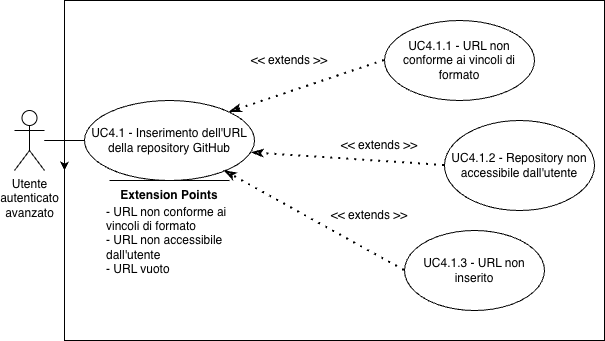

The diagram above was exported from draw.io. Its source (the exported page's mxGraphModel, read from the mxfile embedded in the PNG):
<mxGraphModel dx="976" dy="722" grid="1" gridSize="10" guides="1" tooltips="1" connect="1" arrows="1" fold="1" page="1" pageScale="1" pageWidth="827" pageHeight="1169" math="0" shadow="0">
  <root>
    <mxCell id="0" />
    <mxCell id="1" parent="0" />
    <mxCell id="CVDJDI4JZIbwsC7lEBMv-1" value="" style="rounded=0;whiteSpace=wrap;html=1;" vertex="1" parent="1">
      <mxGeometry x="130" y="170" width="540" height="340" as="geometry" />
    </mxCell>
    <mxCell id="CVDJDI4JZIbwsC7lEBMv-18" value="" style="edgeStyle=orthogonalEdgeStyle;rounded=0;orthogonalLoop=1;jettySize=auto;html=1;" edge="1" parent="1" source="CVDJDI4JZIbwsC7lEBMv-2" target="CVDJDI4JZIbwsC7lEBMv-1">
      <mxGeometry relative="1" as="geometry" />
    </mxCell>
    <mxCell id="CVDJDI4JZIbwsC7lEBMv-2" value="Utente&lt;div&gt;autenticato&lt;/div&gt;&lt;div&gt;avanzato&lt;/div&gt;" style="shape=umlActor;verticalLabelPosition=bottom;verticalAlign=top;html=1;outlineConnect=0;" vertex="1" parent="1">
      <mxGeometry x="80" y="280" width="30" height="60" as="geometry" />
    </mxCell>
    <mxCell id="CVDJDI4JZIbwsC7lEBMv-3" value="UC4.1 - Inserimento dell'URL della repository GitHub" style="ellipse;whiteSpace=wrap;html=1;" vertex="1" parent="1">
      <mxGeometry x="150" y="270" width="170" height="80" as="geometry" />
    </mxCell>
    <mxCell id="CVDJDI4JZIbwsC7lEBMv-4" value="UC4.1.1 - URL non conforme ai vincoli di formato" style="ellipse;whiteSpace=wrap;html=1;" vertex="1" parent="1">
      <mxGeometry x="450" y="190" width="150" height="80" as="geometry" />
    </mxCell>
    <mxCell id="CVDJDI4JZIbwsC7lEBMv-5" value="" style="endArrow=classicThin;dashed=1;html=1;dashPattern=1 3;strokeWidth=2;rounded=0;entryX=1;entryY=0;entryDx=0;entryDy=0;exitX=0;exitY=0.5;exitDx=0;exitDy=0;endFill=0;startArrow=none;startFill=0;" edge="1" parent="1" source="CVDJDI4JZIbwsC7lEBMv-4" target="CVDJDI4JZIbwsC7lEBMv-3">
      <mxGeometry width="50" height="50" relative="1" as="geometry">
        <mxPoint x="380" y="490" as="sourcePoint" />
        <mxPoint x="430" y="440" as="targetPoint" />
      </mxGeometry>
    </mxCell>
    <mxCell id="CVDJDI4JZIbwsC7lEBMv-6" value="" style="endArrow=none;html=1;rounded=0;entryX=0;entryY=0.5;entryDx=0;entryDy=0;" edge="1" parent="1" source="CVDJDI4JZIbwsC7lEBMv-2" target="CVDJDI4JZIbwsC7lEBMv-3">
      <mxGeometry width="50" height="50" relative="1" as="geometry">
        <mxPoint x="380" y="490" as="sourcePoint" />
        <mxPoint x="430" y="440" as="targetPoint" />
      </mxGeometry>
    </mxCell>
    <mxCell id="CVDJDI4JZIbwsC7lEBMv-7" value="&amp;lt;&amp;lt; extends &amp;gt;&amp;gt;" style="text;html=1;whiteSpace=wrap;strokeColor=none;fillColor=none;align=center;verticalAlign=middle;rounded=0;" vertex="1" parent="1">
      <mxGeometry x="310" y="215" width="90" height="30" as="geometry" />
    </mxCell>
    <mxCell id="CVDJDI4JZIbwsC7lEBMv-8" value="&lt;b&gt;Extension Points&lt;/b&gt;" style="text;html=1;whiteSpace=wrap;strokeColor=none;fillColor=none;align=center;verticalAlign=middle;rounded=0;" vertex="1" parent="1">
      <mxGeometry x="175" y="350" width="120" height="30" as="geometry" />
    </mxCell>
    <mxCell id="CVDJDI4JZIbwsC7lEBMv-9" value="" style="endArrow=none;html=1;rounded=0;entryX=1;entryY=0;entryDx=0;entryDy=0;" edge="1" parent="1" target="CVDJDI4JZIbwsC7lEBMv-8">
      <mxGeometry width="50" height="50" relative="1" as="geometry">
        <mxPoint x="175" y="350" as="sourcePoint" />
        <mxPoint x="295" y="350" as="targetPoint" />
      </mxGeometry>
    </mxCell>
    <mxCell id="CVDJDI4JZIbwsC7lEBMv-10" value="- URL non conforme ai vincoli di formato&lt;div&gt;- URL non accessibile dall'utente&lt;/div&gt;&lt;div&gt;- URL vuoto&lt;/div&gt;" style="text;html=1;whiteSpace=wrap;strokeColor=none;fillColor=none;align=left;verticalAlign=middle;rounded=0;" vertex="1" parent="1">
      <mxGeometry x="170" y="360" width="140" height="100" as="geometry" />
    </mxCell>
    <mxCell id="CVDJDI4JZIbwsC7lEBMv-11" value="UC4.1.2 - Repository non accessibile dall'utente" style="ellipse;whiteSpace=wrap;html=1;" vertex="1" parent="1">
      <mxGeometry x="510" y="290" width="150" height="90" as="geometry" />
    </mxCell>
    <mxCell id="CVDJDI4JZIbwsC7lEBMv-12" value="" style="endArrow=classicThin;dashed=1;html=1;dashPattern=1 3;strokeWidth=2;rounded=0;entryX=0.985;entryY=0.654;entryDx=0;entryDy=0;exitX=0;exitY=0.5;exitDx=0;exitDy=0;endFill=0;startArrow=none;startFill=0;entryPerimeter=0;" edge="1" parent="1" source="CVDJDI4JZIbwsC7lEBMv-11" target="CVDJDI4JZIbwsC7lEBMv-3">
      <mxGeometry width="50" height="50" relative="1" as="geometry">
        <mxPoint x="450" y="610" as="sourcePoint" />
        <mxPoint x="390" y="430" as="targetPoint" />
      </mxGeometry>
    </mxCell>
    <mxCell id="CVDJDI4JZIbwsC7lEBMv-13" value="&amp;lt;&amp;lt; extends &amp;gt;&amp;gt;" style="text;html=1;whiteSpace=wrap;strokeColor=none;fillColor=none;align=center;verticalAlign=middle;rounded=0;" vertex="1" parent="1">
      <mxGeometry x="400" y="300" width="90" height="30" as="geometry" />
    </mxCell>
    <mxCell id="CVDJDI4JZIbwsC7lEBMv-14" value="UC4.1.3 - URL non inserito" style="ellipse;whiteSpace=wrap;html=1;" vertex="1" parent="1">
      <mxGeometry x="470" y="400" width="140" height="80" as="geometry" />
    </mxCell>
    <mxCell id="CVDJDI4JZIbwsC7lEBMv-15" value="" style="endArrow=classicThin;dashed=1;html=1;dashPattern=1 3;strokeWidth=2;rounded=0;exitX=0;exitY=0.5;exitDx=0;exitDy=0;endFill=0;startArrow=none;startFill=0;" edge="1" parent="1" source="CVDJDI4JZIbwsC7lEBMv-14" target="CVDJDI4JZIbwsC7lEBMv-3">
      <mxGeometry width="50" height="50" relative="1" as="geometry">
        <mxPoint x="400" y="710" as="sourcePoint" />
        <mxPoint x="340" y="530" as="targetPoint" />
      </mxGeometry>
    </mxCell>
    <mxCell id="CVDJDI4JZIbwsC7lEBMv-16" value="&amp;lt;&amp;lt; extends &amp;gt;&amp;gt;" style="text;html=1;whiteSpace=wrap;strokeColor=none;fillColor=none;align=center;verticalAlign=middle;rounded=0;" vertex="1" parent="1">
      <mxGeometry x="390" y="370" width="90" height="30" as="geometry" />
    </mxCell>
  </root>
</mxGraphModel>